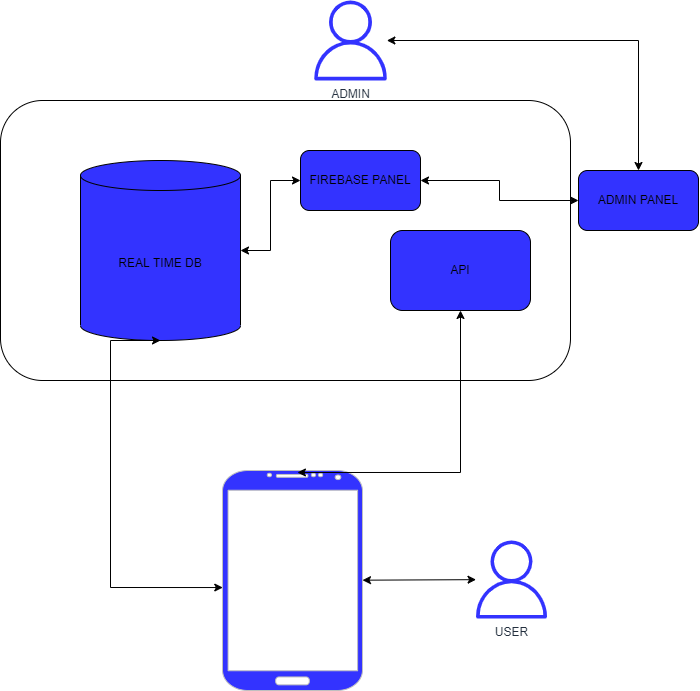

The diagram above was exported from draw.io. Its source (the exported page's mxGraphModel, read from the mxfile embedded in the PNG):
<mxGraphModel dx="1676" dy="880" grid="1" gridSize="10" guides="1" tooltips="1" connect="1" arrows="1" fold="1" page="1" pageScale="1" pageWidth="827" pageHeight="1169" math="0" shadow="0">
  <root>
    <mxCell id="WIyWlLk6GJQsqaUBKTNV-0" />
    <mxCell id="WIyWlLk6GJQsqaUBKTNV-1" parent="WIyWlLk6GJQsqaUBKTNV-0" />
    <mxCell id="esam4EQ-iIt0TihaJrKM-15" value="" style="rounded=1;whiteSpace=wrap;html=1;fillColor=#FFFFFF;" vertex="1" parent="WIyWlLk6GJQsqaUBKTNV-1">
      <mxGeometry x="-90" y="130" width="570" height="280" as="geometry" />
    </mxCell>
    <mxCell id="esam4EQ-iIt0TihaJrKM-1" value="USER" style="sketch=0;outlineConnect=0;fontColor=#232F3E;gradientColor=none;fillColor=#3333FF;strokeColor=none;dashed=0;verticalLabelPosition=bottom;verticalAlign=top;align=center;html=1;fontSize=12;fontStyle=0;aspect=fixed;pointerEvents=1;shape=mxgraph.aws4.user;" vertex="1" parent="WIyWlLk6GJQsqaUBKTNV-1">
      <mxGeometry x="382" y="570" width="78" height="78" as="geometry" />
    </mxCell>
    <mxCell id="esam4EQ-iIt0TihaJrKM-2" value="" style="verticalLabelPosition=bottom;verticalAlign=top;html=1;shadow=0;dashed=0;strokeWidth=1;shape=mxgraph.android.phone2;strokeColor=#c0c0c0;fillColor=#3333FF;" vertex="1" parent="WIyWlLk6GJQsqaUBKTNV-1">
      <mxGeometry x="132" y="500" width="140" height="220" as="geometry" />
    </mxCell>
    <mxCell id="esam4EQ-iIt0TihaJrKM-3" value="API" style="rounded=1;whiteSpace=wrap;html=1;fillColor=#3333FF;" vertex="1" parent="WIyWlLk6GJQsqaUBKTNV-1">
      <mxGeometry x="300" y="260" width="140" height="80" as="geometry" />
    </mxCell>
    <mxCell id="esam4EQ-iIt0TihaJrKM-5" value="REAL TIME DB" style="shape=cylinder3;whiteSpace=wrap;html=1;boundedLbl=1;backgroundOutline=1;size=15;fillColor=#3333FF;" vertex="1" parent="WIyWlLk6GJQsqaUBKTNV-1">
      <mxGeometry x="-10" y="190" width="160" height="180" as="geometry" />
    </mxCell>
    <mxCell id="esam4EQ-iIt0TihaJrKM-6" value="" style="endArrow=classic;startArrow=classic;html=1;rounded=0;fillColor=#3333FF;" edge="1" parent="WIyWlLk6GJQsqaUBKTNV-1" source="esam4EQ-iIt0TihaJrKM-2" target="esam4EQ-iIt0TihaJrKM-1">
      <mxGeometry width="50" height="50" relative="1" as="geometry">
        <mxPoint x="92" y="390" as="sourcePoint" />
        <mxPoint x="142" y="340" as="targetPoint" />
      </mxGeometry>
    </mxCell>
    <mxCell id="esam4EQ-iIt0TihaJrKM-8" value="" style="endArrow=classic;startArrow=classic;html=1;rounded=0;entryX=0.5;entryY=1;entryDx=0;entryDy=0;exitX=0.535;exitY=0.009;exitDx=0;exitDy=0;exitPerimeter=0;edgeStyle=orthogonalEdgeStyle;fillColor=#3333FF;" edge="1" parent="WIyWlLk6GJQsqaUBKTNV-1" source="esam4EQ-iIt0TihaJrKM-2" target="esam4EQ-iIt0TihaJrKM-3">
      <mxGeometry width="50" height="50" relative="1" as="geometry">
        <mxPoint x="250" y="350" as="sourcePoint" />
        <mxPoint x="300" y="300" as="targetPoint" />
      </mxGeometry>
    </mxCell>
    <mxCell id="esam4EQ-iIt0TihaJrKM-10" value="" style="endArrow=classic;startArrow=classic;html=1;rounded=0;entryX=0.002;entryY=0.532;entryDx=0;entryDy=0;entryPerimeter=0;edgeStyle=orthogonalEdgeStyle;exitX=0.5;exitY=1;exitDx=0;exitDy=0;exitPerimeter=0;fillColor=#3333FF;" edge="1" parent="WIyWlLk6GJQsqaUBKTNV-1" source="esam4EQ-iIt0TihaJrKM-5" target="esam4EQ-iIt0TihaJrKM-2">
      <mxGeometry width="50" height="50" relative="1" as="geometry">
        <mxPoint x="-88" y="410" as="sourcePoint" />
        <mxPoint x="-28" y="584" as="targetPoint" />
        <Array as="points">
          <mxPoint x="20" y="370" />
          <mxPoint x="20" y="617" />
        </Array>
      </mxGeometry>
    </mxCell>
    <mxCell id="esam4EQ-iIt0TihaJrKM-12" value="ADMIN" style="sketch=0;outlineConnect=0;fontColor=#232F3E;gradientColor=none;fillColor=#3333FF;strokeColor=none;dashed=0;verticalLabelPosition=bottom;verticalAlign=top;align=center;html=1;fontSize=12;fontStyle=0;aspect=fixed;pointerEvents=1;shape=mxgraph.aws4.user;" vertex="1" parent="WIyWlLk6GJQsqaUBKTNV-1">
      <mxGeometry x="220" y="30" width="80" height="80" as="geometry" />
    </mxCell>
    <mxCell id="esam4EQ-iIt0TihaJrKM-13" value="ADMIN PANEL&lt;br&gt;" style="rounded=1;whiteSpace=wrap;html=1;fillColor=#3333FF;" vertex="1" parent="WIyWlLk6GJQsqaUBKTNV-1">
      <mxGeometry x="488" y="200" width="120" height="60" as="geometry" />
    </mxCell>
    <mxCell id="esam4EQ-iIt0TihaJrKM-14" value="" style="endArrow=classic;startArrow=classic;html=1;rounded=0;entryX=0.5;entryY=0;entryDx=0;entryDy=0;edgeStyle=orthogonalEdgeStyle;fillColor=#3333FF;" edge="1" parent="WIyWlLk6GJQsqaUBKTNV-1" source="esam4EQ-iIt0TihaJrKM-12" target="esam4EQ-iIt0TihaJrKM-13">
      <mxGeometry width="50" height="50" relative="1" as="geometry">
        <mxPoint x="490" y="60" as="sourcePoint" />
        <mxPoint x="540" y="10" as="targetPoint" />
      </mxGeometry>
    </mxCell>
    <mxCell id="esam4EQ-iIt0TihaJrKM-16" value="FIREBASE PANEL" style="rounded=1;whiteSpace=wrap;html=1;fillColor=#3333FF;" vertex="1" parent="WIyWlLk6GJQsqaUBKTNV-1">
      <mxGeometry x="210" y="180" width="120" height="60" as="geometry" />
    </mxCell>
    <mxCell id="esam4EQ-iIt0TihaJrKM-17" value="" style="endArrow=classic;startArrow=classic;html=1;rounded=0;entryX=0;entryY=0.5;entryDx=0;entryDy=0;exitX=1;exitY=0.5;exitDx=0;exitDy=0;edgeStyle=orthogonalEdgeStyle;fillColor=#3333FF;" edge="1" parent="WIyWlLk6GJQsqaUBKTNV-1" source="esam4EQ-iIt0TihaJrKM-16" target="esam4EQ-iIt0TihaJrKM-13">
      <mxGeometry width="50" height="50" relative="1" as="geometry">
        <mxPoint x="250" y="180" as="sourcePoint" />
        <mxPoint x="300" y="130" as="targetPoint" />
      </mxGeometry>
    </mxCell>
    <mxCell id="esam4EQ-iIt0TihaJrKM-18" value="" style="endArrow=classic;startArrow=classic;html=1;rounded=0;entryX=0;entryY=0.5;entryDx=0;entryDy=0;exitX=1;exitY=0.5;exitDx=0;exitDy=0;exitPerimeter=0;edgeStyle=orthogonalEdgeStyle;fillColor=#3333FF;" edge="1" parent="WIyWlLk6GJQsqaUBKTNV-1" source="esam4EQ-iIt0TihaJrKM-5" target="esam4EQ-iIt0TihaJrKM-16">
      <mxGeometry width="50" height="50" relative="1" as="geometry">
        <mxPoint x="250" y="180" as="sourcePoint" />
        <mxPoint x="300" y="130" as="targetPoint" />
      </mxGeometry>
    </mxCell>
  </root>
</mxGraphModel>